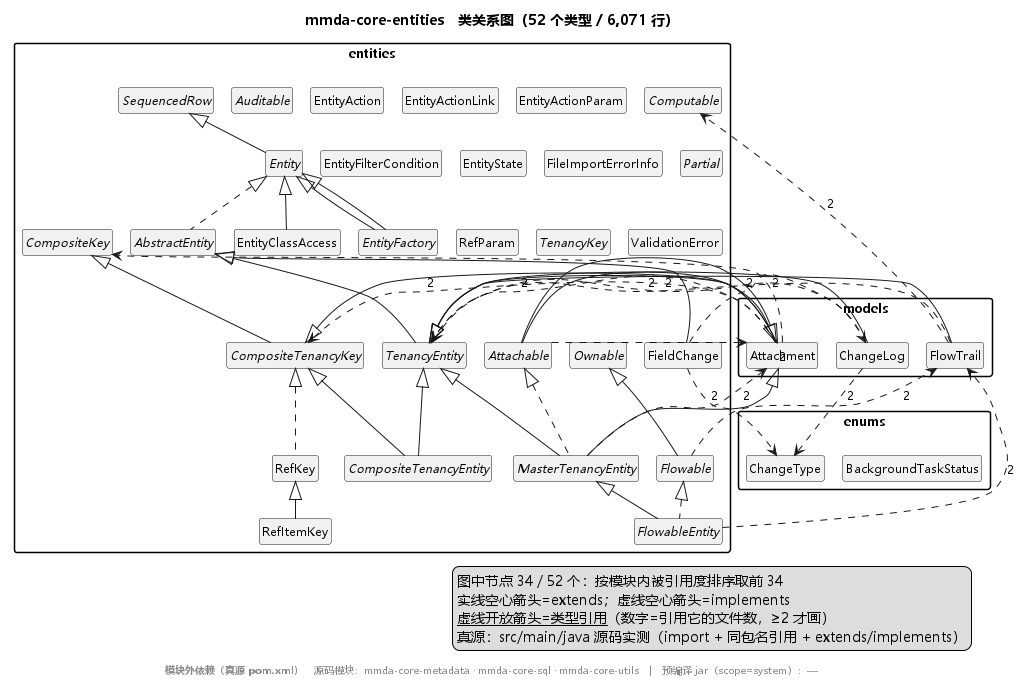

The diagram above was rendered by PlantUML. Its source (embedded in the PNG):
@startuml mmda-core-entities
!pragma layout smetana
skinparam defaultFontName "Microsoft YaHei"
skinparam defaultFontSize 12
skinparam shadowing false
set namespaceSeparator none
skinparam nodesep 12
skinparam ranksep 26
skinparam packageStyle rectangle
hide circle
hide empty members
title mmda-core-entities　类关系图（52 个类型 / 6,071 行）
legend right
  图中节点 34 / 52 个：按模块内被引用度排序取前 34
  实线空心箭头=extends；虚线空心箭头=implements
  <u>虚线开放箭头=类型引用</u>（数字=引用它的文件数，≥2 才画）
  真源：src/main/java 源码实测（import + 同包名引用 + extends/implements）
endlegend
package "entities" {
  abstract class "AbstractEntity" as T4
  interface "Attachable" as T12
  interface "Auditable" as T9
  interface "CompositeKey" as T5
  abstract class "CompositeTenancyEntity" as T22
  interface "CompositeTenancyKey" as T2
  interface "Computable" as T8
  interface "Entity" as T1
  class "EntityAction" as T13
  class "EntityActionLink" as T18
  class "EntityActionParam" as T23
  class "EntityClassAccess" as T24
  abstract class "EntityFactory" as T25
  class "EntityFilterCondition" as T26
  class "EntityState" as T19
  class "FieldChange" as T27
  class "FileImportErrorInfo" as T28
  interface "Flowable" as T14
  abstract class "FlowableEntity" as T29
  abstract class "MasterTenancyEntity" as T10
  interface "Ownable" as T15
  interface "Partial" as T30
  class "RefItemKey" as T31
  class "RefKey" as T16
  class "RefParam" as T20
  interface "SequencedRow" as T17
  abstract class "TenancyEntity" as T0
  interface "TenancyKey" as T32
  class "ValidationError" as T33
}
package "enums" {
  enum "BackgroundTaskStatus" as T21
  enum "ChangeType" as T6
}
package "models" {
  class "Attachment" as T3
  class "ChangeLog" as T7
  class "FlowTrail" as T11
}
T1 <|.. T4
T3 <|-- T12
T3 <|-- T12
T2 <|-- T22
T0 <|-- T22
T5 <|-- T2
T17 <|-- T1
T1 <|-- T24
T1 <|-- T25
T1 <|-- T25
T4 <|-- T27
T15 <|-- T14
T14 <|.. T29
T10 <|-- T29
T12 <|.. T10
T0 <|-- T10
T3 <|-- T10
T16 <|-- T31
T2 <|.. T16
T4 <|-- T0
T2 <|-- T3
T0 <|-- T3
T0 <|-- T7
T0 <|-- T11
T12 ..> T3 : 2
T27 ..> T6 : 2
T27 ..> T7 : 2
T14 ..> T11 : 2
T29 ..> T11 : 2
T10 ..> T3 : 2
T3 ..> T5 : 2
T3 ..> T2 : 2
T3 ..> T0 : 2
T7 ..> T0 : 2
T7 ..> T6 : 2
T11 ..> T8 : 2
T11 ..> T0 : 2
footer
  <b>模块外依赖（真源 pom.xml）</b>　源码模块：mmda-core-metadata · mmda-core-sql · mmda-core-utils　|　预编译 jar（scope=system）：—
endfooter
@enduml